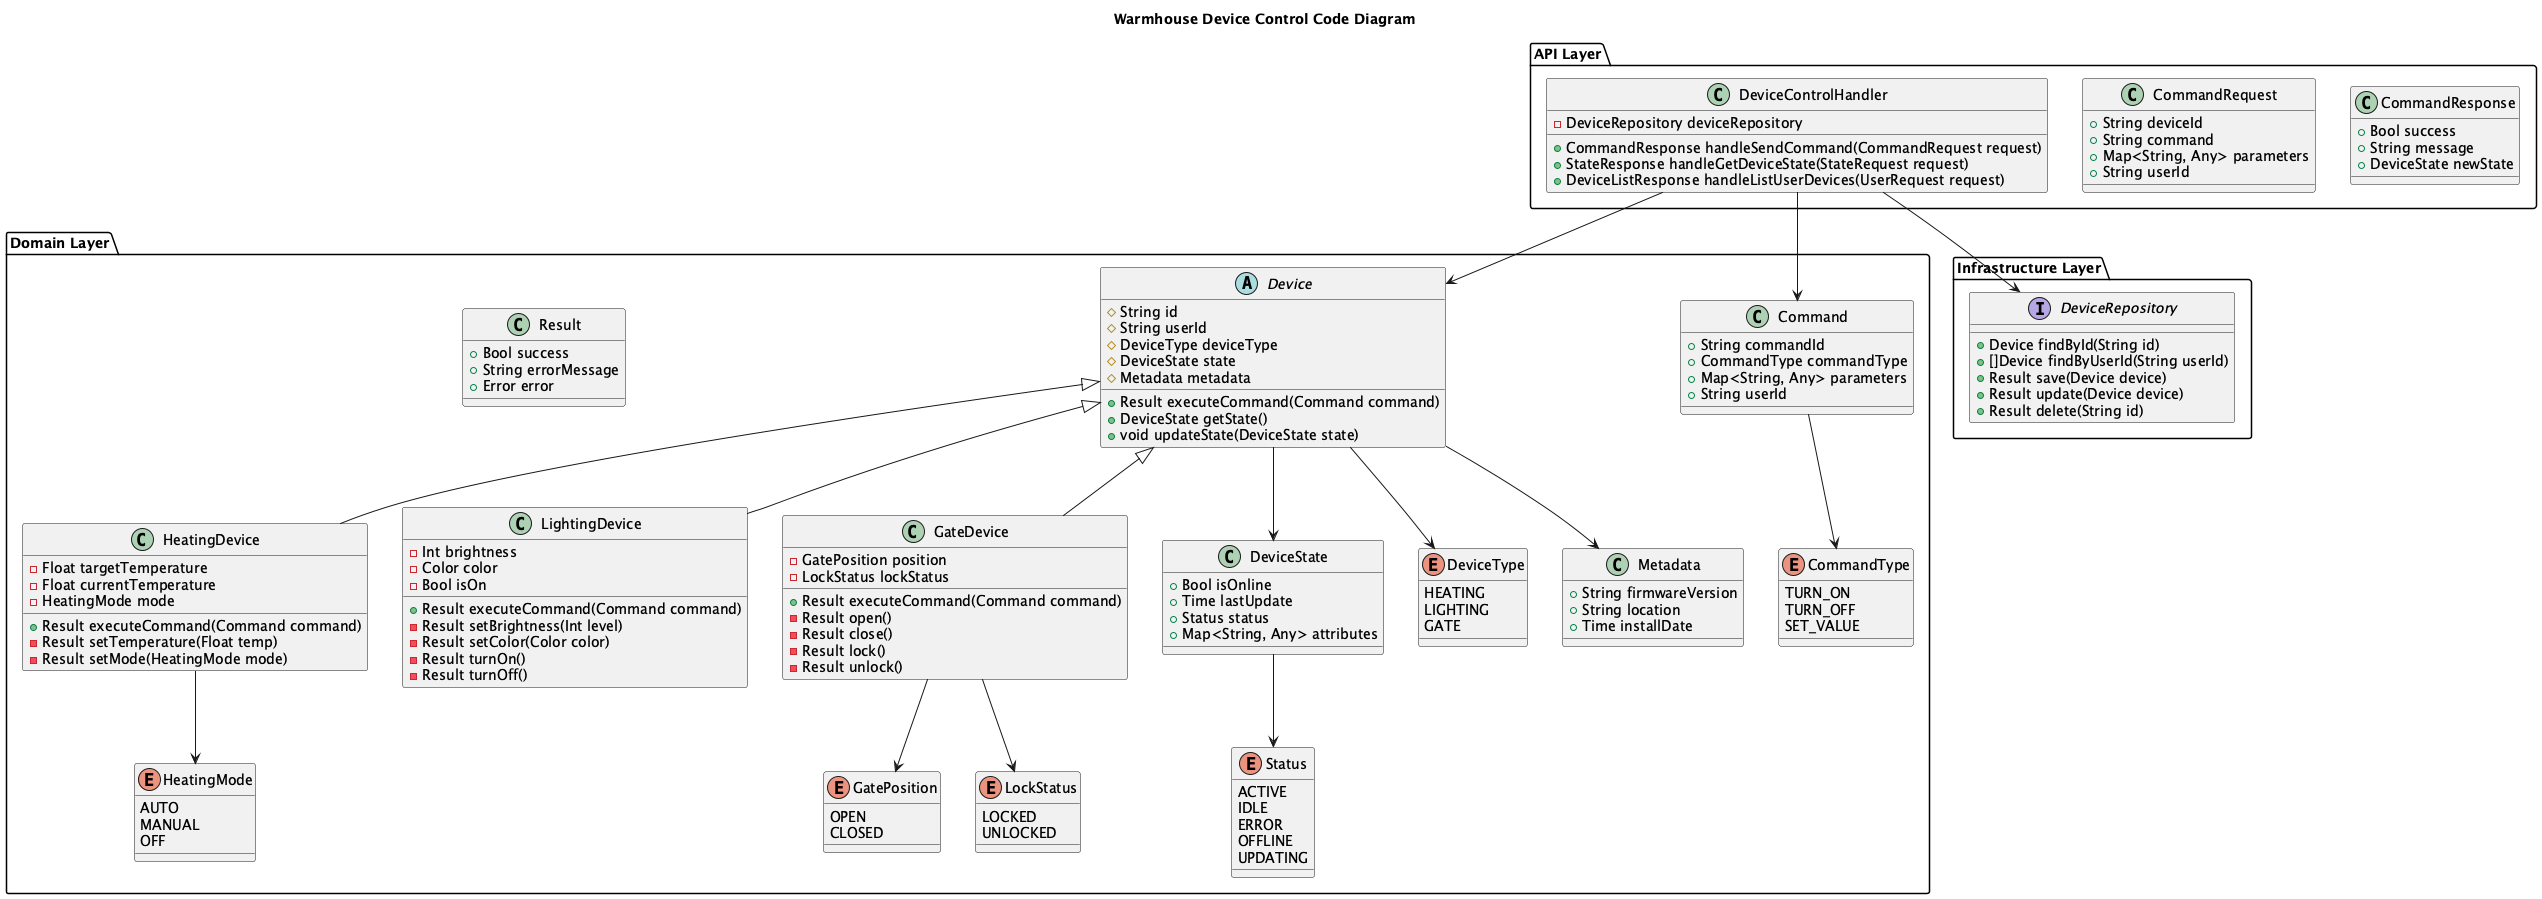

The diagram above was rendered by PlantUML. Its source (embedded in the PNG):
@startuml
title Warmhouse Device Control Code Diagram

top to bottom direction

package "API Layer" {
  class DeviceControlHandler {
    -DeviceRepository deviceRepository
    +CommandResponse handleSendCommand(CommandRequest request)
    +StateResponse handleGetDeviceState(StateRequest request)
    +DeviceListResponse handleListUserDevices(UserRequest request)
  }
  
  class CommandRequest {
    +String deviceId
    +String command
    +Map<String, Any> parameters
    +String userId
  }
  
  class CommandResponse {
    +Bool success
    +String message
    +DeviceState newState
  }
}

package "Domain Layer" {
  class Result {
    +Bool success
    +String errorMessage
    +Error error
  }
  
  abstract class Device {
    #String id
    #String userId
    #DeviceType deviceType
    #DeviceState state
    #Metadata metadata
    +Result executeCommand(Command command)
    +DeviceState getState()
    +void updateState(DeviceState state)
  }
  
  class HeatingDevice {
    -Float targetTemperature
    -Float currentTemperature
    -HeatingMode mode
    +Result executeCommand(Command command)
    -Result setTemperature(Float temp)
    -Result setMode(HeatingMode mode)
  }
  
  class LightingDevice {
    -Int brightness
    -Color color
    -Bool isOn
    +Result executeCommand(Command command)
    -Result setBrightness(Int level)
    -Result setColor(Color color)
    -Result turnOn()
    -Result turnOff() 
  }
  
  class GateDevice {
    -GatePosition position
    -LockStatus lockStatus
    +Result executeCommand(Command command)
    -Result open()
    -Result close()
    -Result lock()
    -Result unlock()
  }
  
  class Command {
    +String commandId
    +CommandType commandType
    +Map<String, Any> parameters
    +String userId
  }
  
  class DeviceState {
    +Bool isOnline
    +Time lastUpdate
    +Status status
    +Map<String, Any> attributes
  }
  
  enum Status {
    ACTIVE
    IDLE
    ERROR
    OFFLINE
    UPDATING
  }
  
  enum DeviceType {
    HEATING
    LIGHTING
    GATE
  }
  
  enum CommandType {
    TURN_ON
    TURN_OFF
    SET_VALUE
  }
  
  enum HeatingMode {
    AUTO
    MANUAL
    OFF
  }
  
  enum GatePosition {
    OPEN
    CLOSED
  }
  
  enum LockStatus {
    LOCKED
    UNLOCKED
  }
  
  class Metadata {
    +String firmwareVersion
    +String location
    +Time installDate
  }
}

package "Infrastructure Layer" {
  interface DeviceRepository {
    +Device findById(String id)
    +[]Device findByUserId(String userId)
    +Result save(Device device)
    +Result update(Device device)
    +Result delete(String id)
  }
}

DeviceControlHandler --> DeviceRepository

DeviceControlHandler --> Device
DeviceControlHandler --> Command

Device <|-- HeatingDevice
Device <|-- LightingDevice
Device <|-- GateDevice
Device --> DeviceState
Device --> DeviceType
Device --> Metadata
Command --> CommandType
DeviceState --> Status
HeatingDevice --> HeatingMode
GateDevice --> GatePosition
GateDevice --> LockStatus

@enduml